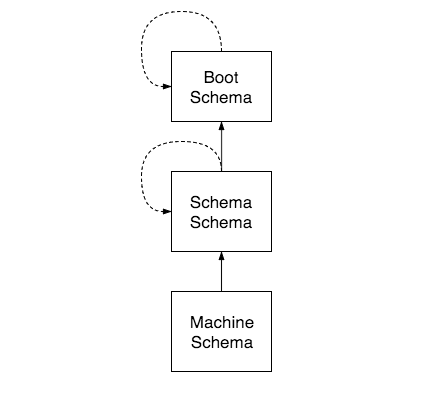

The diagram above was exported from draw.io. Its source (the exported page's mxGraphModel, read from the mxfile embedded in the PNG):
<mxGraphModel dx="954" dy="535" grid="1" gridSize="10" guides="1" tooltips="1" connect="1" arrows="1" fold="1" page="1" pageScale="1" pageWidth="826" pageHeight="1169" background="#ffffff" math="0" shadow="0">
  <root>
    <mxCell id="0" />
    <mxCell id="1" parent="0" />
    <mxCell id="1fcf17c780a77eb1-1" value="" style="whiteSpace=wrap;html=1;fillColor=#FFFFFF;gradientColor=none;fontSize=17;align=center;strokeColor=none;" vertex="1" parent="1">
      <mxGeometry x="30" y="10" width="440" height="390" as="geometry" />
    </mxCell>
    <mxCell id="270c601855652816-1" value="Boot Schema" style="whiteSpace=wrap;html=1;fillColor=#FFFFFF;gradientColor=none;fontSize=17;align=center;" vertex="1" parent="1">
      <mxGeometry x="200" y="60" width="100" height="70" as="geometry" />
    </mxCell>
    <mxCell id="270c601855652816-2" value="Schema Schema" style="whiteSpace=wrap;html=1;fillColor=#FFFFFF;gradientColor=none;fontSize=17;align=center;" vertex="1" parent="1">
      <mxGeometry x="200" y="180" width="100" height="80" as="geometry" />
    </mxCell>
    <mxCell id="270c601855652816-3" value="Machine&lt;div&gt;Schema&lt;/div&gt;" style="whiteSpace=wrap;html=1;fillColor=#FFFFFF;gradientColor=none;fontSize=17;align=center;" vertex="1" parent="1">
      <mxGeometry x="200" y="300" width="100" height="80" as="geometry" />
    </mxCell>
    <mxCell id="270c601855652816-4" style="edgeStyle=orthogonalEdgeStyle;rounded=0;html=1;entryX=0;entryY=0.5;startArrow=none;startFill=0;endArrow=blockThin;endFill=1;jettySize=auto;orthogonalLoop=1;strokeWidth=1;fontSize=17;curved=1;dashed=1;exitX=0.5;exitY=0;" edge="1" parent="1" source="270c601855652816-1" target="270c601855652816-1">
      <mxGeometry relative="1" as="geometry">
        <Array as="points">
          <mxPoint x="250" y="20" />
          <mxPoint x="170" y="20" />
          <mxPoint x="170" y="95" />
        </Array>
      </mxGeometry>
    </mxCell>
    <mxCell id="270c601855652816-8" style="edgeStyle=orthogonalEdgeStyle;curved=1;rounded=0;html=1;entryX=0.5;entryY=1;startArrow=none;startFill=0;endArrow=blockThin;endFill=1;jettySize=auto;orthogonalLoop=1;strokeWidth=1;fontSize=17;dashed=1;" edge="1" parent="1" source="270c601855652816-2" target="270c601855652816-1">
      <mxGeometry relative="1" as="geometry" />
    </mxCell>
    <mxCell id="270c601855652816-9" style="edgeStyle=orthogonalEdgeStyle;curved=1;rounded=0;html=1;entryX=0;entryY=0.5;startArrow=none;startFill=0;endArrow=blockThin;endFill=1;jettySize=auto;orthogonalLoop=1;strokeWidth=1;fontSize=17;dashed=1;" edge="1" parent="1" source="270c601855652816-2" target="270c601855652816-2">
      <mxGeometry relative="1" as="geometry">
        <Array as="points">
          <mxPoint x="250" y="150" />
          <mxPoint x="170" y="150" />
          <mxPoint x="170" y="220" />
        </Array>
      </mxGeometry>
    </mxCell>
    <mxCell id="270c601855652816-10" style="edgeStyle=orthogonalEdgeStyle;curved=1;rounded=0;html=1;startArrow=none;startFill=0;endArrow=blockThin;endFill=1;jettySize=auto;orthogonalLoop=1;strokeWidth=1;fontSize=17;dashed=1;" edge="1" parent="1" source="270c601855652816-3" target="270c601855652816-2">
      <mxGeometry relative="1" as="geometry" />
    </mxCell>
  </root>
</mxGraphModel>